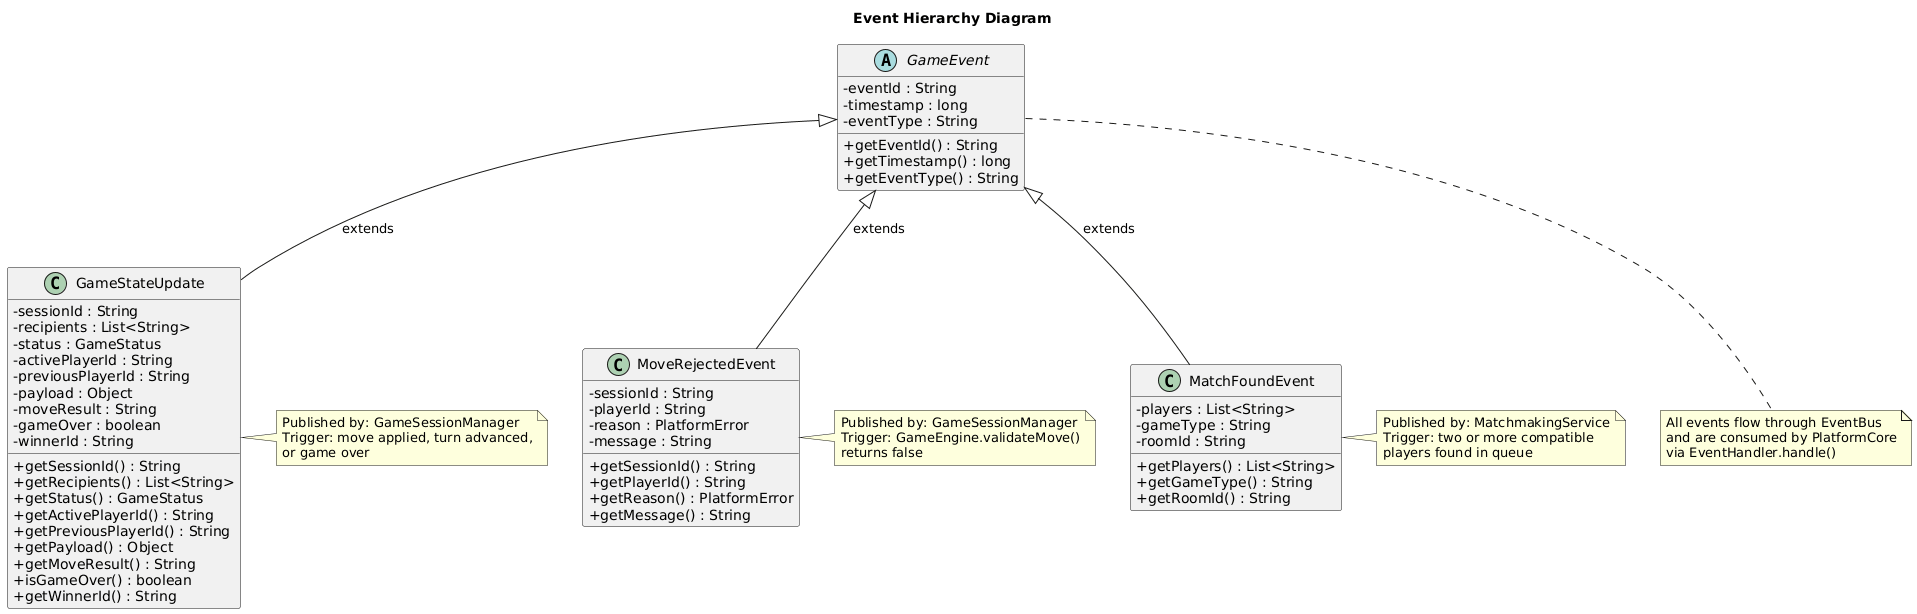

The diagram above was rendered by PlantUML. Its source (embedded in the PNG):
@startuml
title Event Hierarchy Diagram
skinparam classAttributeIconSize 0

' ============================================================
' BASE CLASS
' ============================================================
abstract class GameEvent {
  - eventId : String
  - timestamp : long
  - eventType : String
  + getEventId() : String
  + getTimestamp() : long
  + getEventType() : String
}

' ============================================================
' CONCRETE EVENTS
' ============================================================
class GameStateUpdate {
  - sessionId : String
  - recipients : List<String>
  - status : GameStatus
  - activePlayerId : String
  - previousPlayerId : String
  - payload : Object
  - moveResult : String
  - gameOver : boolean
  - winnerId : String
  + getSessionId() : String
  + getRecipients() : List<String>
  + getStatus() : GameStatus
  + getActivePlayerId() : String
  + getPreviousPlayerId() : String
  + getPayload() : Object
  + getMoveResult() : String
  + isGameOver() : boolean
  + getWinnerId() : String
}

class MoveRejectedEvent {
  - sessionId : String
  - playerId : String
  - reason : PlatformError
  - message : String
  + getSessionId() : String
  + getPlayerId() : String
  + getReason() : PlatformError
  + getMessage() : String
}

class MatchFoundEvent {
  - players : List<String>
  - gameType : String
  - roomId : String
  + getPlayers() : List<String>
  + getGameType() : String
  + getRoomId() : String
}

' ============================================================
' HIERARCHY
' ============================================================
GameEvent <|-- GameStateUpdate : extends
GameEvent <|-- MoveRejectedEvent : extends
GameEvent <|-- MatchFoundEvent : extends

' ============================================================
' NOTES: who publishes each event
' ============================================================
note right of GameStateUpdate
  Published by: GameSessionManager
  Trigger: move applied, turn advanced,
  or game over
end note

note right of MoveRejectedEvent
  Published by: GameSessionManager
  Trigger: GameEngine.validateMove()
  returns false
end note

note right of MatchFoundEvent
  Published by: MatchmakingService
  Trigger: two or more compatible
  players found in queue
end note

note bottom of GameEvent
  All events flow through EventBus
  and are consumed by PlatformCore
  via EventHandler.handle()
end note
@enduml